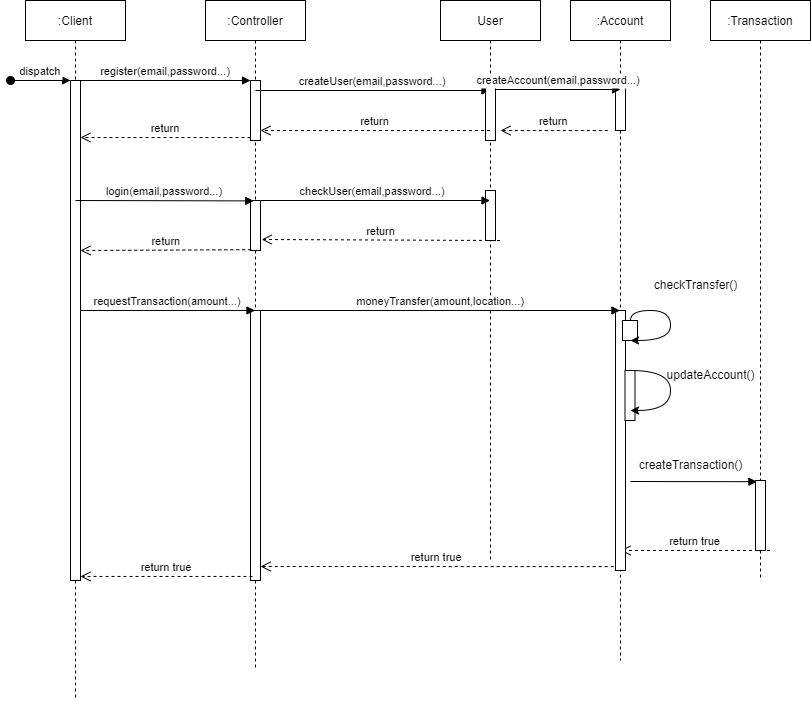

The diagram above was exported from draw.io. Its source (the exported page's mxGraphModel, read from the mxfile embedded in the PNG):
<mxGraphModel dx="782" dy="457" grid="1" gridSize="10" guides="1" tooltips="1" connect="1" arrows="1" fold="1" page="1" pageScale="1" pageWidth="850" pageHeight="1100" math="0" shadow="0">
  <root>
    <mxCell id="0" />
    <mxCell id="1" parent="0" />
    <mxCell id="3nuBFxr9cyL0pnOWT2aG-1" value=":Client" style="shape=umlLifeline;perimeter=lifelinePerimeter;container=1;collapsible=0;recursiveResize=0;rounded=0;shadow=0;strokeWidth=1;" parent="1" vertex="1">
      <mxGeometry x="25" y="80" width="100" height="700" as="geometry" />
    </mxCell>
    <mxCell id="3nuBFxr9cyL0pnOWT2aG-2" value="" style="points=[];perimeter=orthogonalPerimeter;rounded=0;shadow=0;strokeWidth=1;" parent="3nuBFxr9cyL0pnOWT2aG-1" vertex="1">
      <mxGeometry x="45" y="80" width="10" height="500" as="geometry" />
    </mxCell>
    <mxCell id="3nuBFxr9cyL0pnOWT2aG-3" value="dispatch" style="verticalAlign=bottom;startArrow=oval;endArrow=block;startSize=8;shadow=0;strokeWidth=1;" parent="3nuBFxr9cyL0pnOWT2aG-1" target="3nuBFxr9cyL0pnOWT2aG-2" edge="1">
      <mxGeometry relative="1" as="geometry">
        <mxPoint x="-15" y="80" as="sourcePoint" />
      </mxGeometry>
    </mxCell>
    <mxCell id="3nuBFxr9cyL0pnOWT2aG-5" value=":Controller" style="shape=umlLifeline;perimeter=lifelinePerimeter;container=1;collapsible=0;recursiveResize=0;rounded=0;shadow=0;strokeWidth=1;" parent="1" vertex="1">
      <mxGeometry x="205" y="80" width="100" height="670" as="geometry" />
    </mxCell>
    <mxCell id="3nuBFxr9cyL0pnOWT2aG-6" value="" style="points=[];perimeter=orthogonalPerimeter;rounded=0;shadow=0;strokeWidth=1;" parent="3nuBFxr9cyL0pnOWT2aG-5" vertex="1">
      <mxGeometry x="45" y="80" width="10" height="60" as="geometry" />
    </mxCell>
    <mxCell id="xlGDMU5oeahZiFS6nc8c-7" value="createUser(email,password...)" style="verticalAlign=bottom;endArrow=block;shadow=0;strokeWidth=1;" parent="3nuBFxr9cyL0pnOWT2aG-5" target="xlGDMU5oeahZiFS6nc8c-5" edge="1">
      <mxGeometry relative="1" as="geometry">
        <mxPoint x="50" y="90" as="sourcePoint" />
        <mxPoint x="220" y="90" as="targetPoint" />
      </mxGeometry>
    </mxCell>
    <mxCell id="xlGDMU5oeahZiFS6nc8c-29" value="" style="points=[];perimeter=orthogonalPerimeter;rounded=0;shadow=0;strokeWidth=1;" parent="3nuBFxr9cyL0pnOWT2aG-5" vertex="1">
      <mxGeometry x="45" y="200" width="10" height="50" as="geometry" />
    </mxCell>
    <mxCell id="xlGDMU5oeahZiFS6nc8c-35" value="" style="points=[];perimeter=orthogonalPerimeter;rounded=0;shadow=0;strokeWidth=1;" parent="3nuBFxr9cyL0pnOWT2aG-5" vertex="1">
      <mxGeometry x="45" y="310" width="10" height="270" as="geometry" />
    </mxCell>
    <mxCell id="xlGDMU5oeahZiFS6nc8c-49" value="return" style="verticalAlign=bottom;endArrow=open;dashed=1;endSize=8;shadow=0;strokeWidth=1;exitX=0.08;exitY=0.984;exitDx=0;exitDy=0;exitPerimeter=0;" parent="3nuBFxr9cyL0pnOWT2aG-5" source="xlGDMU5oeahZiFS6nc8c-29" edge="1">
      <mxGeometry relative="1" as="geometry">
        <mxPoint x="-125" y="250" as="targetPoint" />
        <mxPoint x="34.5" y="250" as="sourcePoint" />
      </mxGeometry>
    </mxCell>
    <mxCell id="3nuBFxr9cyL0pnOWT2aG-7" value="return" style="verticalAlign=bottom;endArrow=open;dashed=1;endSize=8;exitX=0;exitY=0.95;shadow=0;strokeWidth=1;" parent="1" source="3nuBFxr9cyL0pnOWT2aG-6" target="3nuBFxr9cyL0pnOWT2aG-2" edge="1">
      <mxGeometry relative="1" as="geometry">
        <mxPoint x="180" y="236" as="targetPoint" />
      </mxGeometry>
    </mxCell>
    <mxCell id="3nuBFxr9cyL0pnOWT2aG-8" value="register(email,password...)" style="verticalAlign=bottom;endArrow=block;entryX=0;entryY=0;shadow=0;strokeWidth=1;" parent="1" source="3nuBFxr9cyL0pnOWT2aG-2" target="3nuBFxr9cyL0pnOWT2aG-6" edge="1">
      <mxGeometry relative="1" as="geometry">
        <mxPoint x="180" y="160" as="sourcePoint" />
      </mxGeometry>
    </mxCell>
    <mxCell id="xlGDMU5oeahZiFS6nc8c-1" value=":Transaction" style="shape=umlLifeline;perimeter=lifelinePerimeter;container=1;collapsible=0;recursiveResize=0;rounded=0;shadow=0;strokeWidth=1;" parent="1" vertex="1">
      <mxGeometry x="710" y="80" width="100" height="580" as="geometry" />
    </mxCell>
    <mxCell id="xlGDMU5oeahZiFS6nc8c-2" value="" style="points=[];perimeter=orthogonalPerimeter;rounded=0;shadow=0;strokeWidth=1;" parent="xlGDMU5oeahZiFS6nc8c-1" vertex="1">
      <mxGeometry x="45" y="480" width="10" height="70" as="geometry" />
    </mxCell>
    <mxCell id="xlGDMU5oeahZiFS6nc8c-48" value="createTransaction()" style="text;html=1;align=center;verticalAlign=middle;resizable=0;points=[];autosize=1;strokeColor=none;fillColor=none;" parent="xlGDMU5oeahZiFS6nc8c-1" vertex="1">
      <mxGeometry x="-85" y="450" width="130" height="30" as="geometry" />
    </mxCell>
    <mxCell id="xlGDMU5oeahZiFS6nc8c-50" value="return true" style="verticalAlign=bottom;endArrow=open;dashed=1;endSize=8;shadow=0;strokeWidth=1;" parent="xlGDMU5oeahZiFS6nc8c-1" edge="1">
      <mxGeometry relative="1" as="geometry">
        <mxPoint x="-90" y="550" as="targetPoint" />
        <mxPoint x="59.5" y="550" as="sourcePoint" />
      </mxGeometry>
    </mxCell>
    <mxCell id="xlGDMU5oeahZiFS6nc8c-3" value=":Account" style="shape=umlLifeline;perimeter=lifelinePerimeter;container=1;collapsible=0;recursiveResize=0;rounded=0;shadow=0;strokeWidth=1;" parent="1" vertex="1">
      <mxGeometry x="570" y="80" width="100" height="660" as="geometry" />
    </mxCell>
    <mxCell id="xlGDMU5oeahZiFS6nc8c-4" value="" style="points=[];perimeter=orthogonalPerimeter;rounded=0;shadow=0;strokeWidth=1;" parent="xlGDMU5oeahZiFS6nc8c-3" vertex="1">
      <mxGeometry x="45" y="80" width="10" height="50" as="geometry" />
    </mxCell>
    <mxCell id="xlGDMU5oeahZiFS6nc8c-16" value="return" style="verticalAlign=bottom;endArrow=open;dashed=1;endSize=8;shadow=0;strokeWidth=1;" parent="xlGDMU5oeahZiFS6nc8c-3" edge="1">
      <mxGeometry relative="1" as="geometry">
        <mxPoint x="-70" y="130" as="targetPoint" />
        <mxPoint x="37.25" y="130" as="sourcePoint" />
      </mxGeometry>
    </mxCell>
    <mxCell id="xlGDMU5oeahZiFS6nc8c-34" value="" style="points=[];perimeter=orthogonalPerimeter;rounded=0;shadow=0;strokeWidth=1;" parent="xlGDMU5oeahZiFS6nc8c-3" vertex="1">
      <mxGeometry x="45" y="310" width="10" height="260" as="geometry" />
    </mxCell>
    <mxCell id="xlGDMU5oeahZiFS6nc8c-39" value="" style="points=[];perimeter=orthogonalPerimeter;rounded=0;shadow=0;strokeWidth=1;" parent="xlGDMU5oeahZiFS6nc8c-3" vertex="1">
      <mxGeometry x="52" y="320" width="15" height="20" as="geometry" />
    </mxCell>
    <mxCell id="xlGDMU5oeahZiFS6nc8c-41" value="" style="points=[];perimeter=orthogonalPerimeter;rounded=0;shadow=0;strokeWidth=1;" parent="xlGDMU5oeahZiFS6nc8c-3" vertex="1">
      <mxGeometry x="45" y="380" width="10" as="geometry" />
    </mxCell>
    <mxCell id="xlGDMU5oeahZiFS6nc8c-54" value="" style="points=[];perimeter=orthogonalPerimeter;rounded=0;shadow=0;strokeWidth=1;" parent="xlGDMU5oeahZiFS6nc8c-3" vertex="1">
      <mxGeometry x="54.5" y="370" width="10" height="50" as="geometry" />
    </mxCell>
    <mxCell id="xlGDMU5oeahZiFS6nc8c-5" value="User" style="shape=umlLifeline;perimeter=lifelinePerimeter;container=1;collapsible=0;recursiveResize=0;rounded=0;shadow=0;strokeWidth=1;" parent="1" vertex="1">
      <mxGeometry x="440" y="80" width="100" height="560" as="geometry" />
    </mxCell>
    <mxCell id="xlGDMU5oeahZiFS6nc8c-6" value="" style="points=[];perimeter=orthogonalPerimeter;rounded=0;shadow=0;strokeWidth=1;" parent="xlGDMU5oeahZiFS6nc8c-5" vertex="1">
      <mxGeometry x="45" y="80" width="10" height="60" as="geometry" />
    </mxCell>
    <mxCell id="xlGDMU5oeahZiFS6nc8c-28" value="" style="points=[];perimeter=orthogonalPerimeter;rounded=0;shadow=0;strokeWidth=1;" parent="xlGDMU5oeahZiFS6nc8c-5" vertex="1">
      <mxGeometry x="45" y="190" width="10" height="50" as="geometry" />
    </mxCell>
    <mxCell id="xlGDMU5oeahZiFS6nc8c-30" value="return" style="verticalAlign=bottom;endArrow=open;dashed=1;endSize=8;shadow=0;strokeWidth=1;entryX=1.12;entryY=0.78;entryDx=0;entryDy=0;entryPerimeter=0;" parent="xlGDMU5oeahZiFS6nc8c-5" target="xlGDMU5oeahZiFS6nc8c-29" edge="1">
      <mxGeometry relative="1" as="geometry">
        <mxPoint x="-170" y="240" as="targetPoint" />
        <mxPoint x="59.5" y="240" as="sourcePoint" />
      </mxGeometry>
    </mxCell>
    <mxCell id="xlGDMU5oeahZiFS6nc8c-12" value="checkUser(email,password...)" style="verticalAlign=bottom;endArrow=block;shadow=0;strokeWidth=1;" parent="1" target="xlGDMU5oeahZiFS6nc8c-5" edge="1">
      <mxGeometry relative="1" as="geometry">
        <mxPoint x="255" y="280" as="sourcePoint" />
        <mxPoint x="425" y="280" as="targetPoint" />
      </mxGeometry>
    </mxCell>
    <mxCell id="xlGDMU5oeahZiFS6nc8c-11" value="login(email,password...)" style="verticalAlign=bottom;endArrow=block;entryX=0.32;entryY=0.008;shadow=0;strokeWidth=1;entryDx=0;entryDy=0;entryPerimeter=0;" parent="1" target="xlGDMU5oeahZiFS6nc8c-29" edge="1">
      <mxGeometry relative="1" as="geometry">
        <mxPoint x="75" y="280" as="sourcePoint" />
        <mxPoint x="245" y="280" as="targetPoint" />
      </mxGeometry>
    </mxCell>
    <mxCell id="xlGDMU5oeahZiFS6nc8c-15" value="createAccount(email,password...)" style="verticalAlign=bottom;endArrow=block;shadow=0;strokeWidth=1;" parent="1" source="xlGDMU5oeahZiFS6nc8c-6" edge="1">
      <mxGeometry relative="1" as="geometry">
        <mxPoint x="510" y="170" as="sourcePoint" />
        <mxPoint x="620" y="169" as="targetPoint" />
      </mxGeometry>
    </mxCell>
    <mxCell id="xlGDMU5oeahZiFS6nc8c-18" value="return" style="verticalAlign=bottom;endArrow=open;dashed=1;endSize=8;shadow=0;strokeWidth=1;" parent="1" source="xlGDMU5oeahZiFS6nc8c-5" edge="1">
      <mxGeometry relative="1" as="geometry">
        <mxPoint x="260" y="210" as="targetPoint" />
        <mxPoint x="430" y="210" as="sourcePoint" />
      </mxGeometry>
    </mxCell>
    <mxCell id="xlGDMU5oeahZiFS6nc8c-36" value="requestTransaction(amount...)" style="verticalAlign=bottom;endArrow=block;shadow=0;strokeWidth=1;" parent="1" edge="1">
      <mxGeometry relative="1" as="geometry">
        <mxPoint x="80" y="390" as="sourcePoint" />
        <mxPoint x="254.5" y="390" as="targetPoint" />
      </mxGeometry>
    </mxCell>
    <mxCell id="xlGDMU5oeahZiFS6nc8c-37" value="moneyTransfer(amount,location...)" style="verticalAlign=bottom;endArrow=block;shadow=0;strokeWidth=1;" parent="1" target="xlGDMU5oeahZiFS6nc8c-3" edge="1">
      <mxGeometry relative="1" as="geometry">
        <mxPoint x="260" y="390" as="sourcePoint" />
        <mxPoint x="494.5" y="390" as="targetPoint" />
      </mxGeometry>
    </mxCell>
    <mxCell id="xlGDMU5oeahZiFS6nc8c-40" value="checkTransfer()" style="text;html=1;align=center;verticalAlign=middle;resizable=0;points=[];autosize=1;strokeColor=none;fillColor=none;" parent="1" vertex="1">
      <mxGeometry x="640" y="350" width="110" height="30" as="geometry" />
    </mxCell>
    <mxCell id="xlGDMU5oeahZiFS6nc8c-44" value="updateAccount()" style="text;html=1;align=center;verticalAlign=middle;resizable=0;points=[];autosize=1;strokeColor=none;fillColor=none;" parent="1" vertex="1">
      <mxGeometry x="655" y="440" width="110" height="30" as="geometry" />
    </mxCell>
    <mxCell id="xlGDMU5oeahZiFS6nc8c-51" value="return true" style="verticalAlign=bottom;endArrow=open;dashed=1;endSize=8;shadow=0;strokeWidth=1;exitX=-0.18;exitY=0.985;exitDx=0;exitDy=0;exitPerimeter=0;" parent="1" source="xlGDMU5oeahZiFS6nc8c-34" edge="1">
      <mxGeometry relative="1" as="geometry">
        <mxPoint x="260" y="646" as="targetPoint" />
        <mxPoint x="590" y="640" as="sourcePoint" />
        <Array as="points" />
      </mxGeometry>
    </mxCell>
    <mxCell id="xlGDMU5oeahZiFS6nc8c-56" value="" style="endArrow=classic;html=1;rounded=0;curved=1;edgeStyle=orthogonalEdgeStyle;" parent="1" edge="1">
      <mxGeometry width="50" height="50" relative="1" as="geometry">
        <mxPoint x="630" y="450" as="sourcePoint" />
        <mxPoint x="630" y="490" as="targetPoint" />
        <Array as="points">
          <mxPoint x="670" y="450" />
          <mxPoint x="670" y="490" />
        </Array>
      </mxGeometry>
    </mxCell>
    <mxCell id="xlGDMU5oeahZiFS6nc8c-45" value="" style="verticalAlign=bottom;endArrow=block;shadow=0;strokeWidth=1;entryX=0.14;entryY=0.017;entryDx=0;entryDy=0;entryPerimeter=0;" parent="1" target="xlGDMU5oeahZiFS6nc8c-2" edge="1">
      <mxGeometry x="-1" y="-153" relative="1" as="geometry">
        <mxPoint x="630" y="561" as="sourcePoint" />
        <mxPoint x="750" y="560" as="targetPoint" />
        <mxPoint x="-29" y="-3" as="offset" />
      </mxGeometry>
    </mxCell>
    <mxCell id="xlGDMU5oeahZiFS6nc8c-58" value="" style="endArrow=classic;html=1;rounded=0;curved=1;edgeStyle=orthogonalEdgeStyle;" parent="1" edge="1">
      <mxGeometry width="50" height="50" relative="1" as="geometry">
        <mxPoint x="630" y="400" as="sourcePoint" />
        <mxPoint x="630" y="420" as="targetPoint" />
        <Array as="points">
          <mxPoint x="630" y="390" />
          <mxPoint x="670" y="390" />
          <mxPoint x="670" y="420" />
        </Array>
      </mxGeometry>
    </mxCell>
    <mxCell id="GRybP7eJ4lpTNV9Gxkf9-1" value="return true" style="verticalAlign=bottom;endArrow=open;dashed=1;endSize=8;shadow=0;strokeWidth=1;exitX=0.2;exitY=0.985;exitDx=0;exitDy=0;exitPerimeter=0;" edge="1" parent="1" source="xlGDMU5oeahZiFS6nc8c-35" target="3nuBFxr9cyL0pnOWT2aG-2">
      <mxGeometry relative="1" as="geometry">
        <mxPoint x="80.60000000000008" y="609.9999999999999" as="targetPoint" />
        <mxPoint x="429.40000000000003" y="609.9999999999999" as="sourcePoint" />
        <Array as="points" />
      </mxGeometry>
    </mxCell>
  </root>
</mxGraphModel>